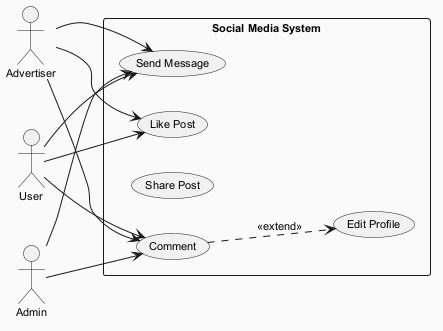

The diagram above was rendered by PlantUML. Its source (embedded in the PNG):
@startuml
skinparam backgroundColor #FAFAFA
skinparam classBackgroundColor #FFF3E0
skinparam classBorderColor #E65100
skinparam defaultFontSize 11
left to right direction
actor "Advertiser" as A
actor "User" as U
actor "Admin" as A1
rectangle "Social Media System" {
  usecase "Send Message" as UC_SendMessage
  usecase "Comment" as UC_Comment
  usecase "Share Post" as UC_SharePost
  usecase "Like Post" as UC_LikePost
  usecase "Edit Profile" as UC_EditProfile
}
A --> UC_LikePost
A --> UC_Comment
A --> UC_SendMessage
U --> UC_SendMessage
U --> UC_LikePost
U --> UC_Comment
A1 --> UC_SendMessage
A1 --> UC_Comment
UC_Comment ..> UC_EditProfile : <<extend>>
@enduml